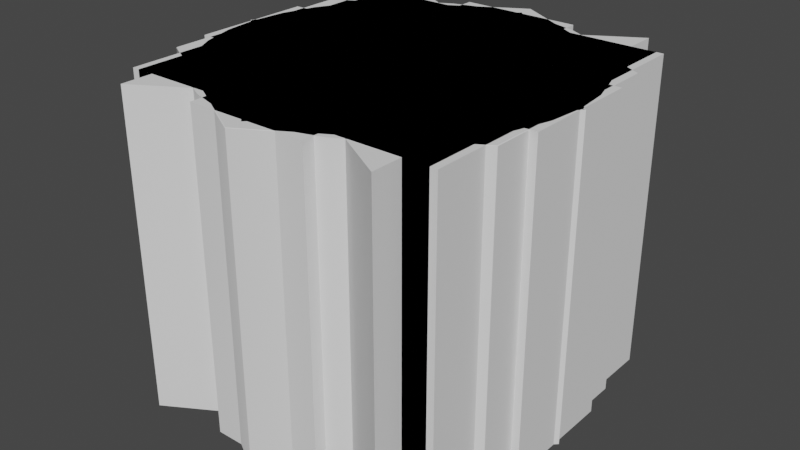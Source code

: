 # Source: Shapes.blend  (saved by Blender 3.3.6; exported with 4.5.12 LTS)
import bpy
from mathutils import Matrix  # noqa: F401  (used for matrix-valued properties, if any)

bpy.ops.wm.read_factory_settings(use_empty=True)
scene = bpy.context.scene
scene.name = 'Scene'

# ---- collections
col_export = bpy.data.collections.new('Export'); scene.collection.children.link(col_export)

# ---- node groups
ng_auto_smooth = bpy.data.node_groups.new('Auto Smooth', 'GeometryNodeTree')
_s = ng_auto_smooth.interface.new_socket(name='Geometry', in_out='OUTPUT', socket_type='NodeSocketGeometry')
_s = ng_auto_smooth.interface.new_socket(name='Geometry', in_out='INPUT', socket_type='NodeSocketGeometry')
_s = ng_auto_smooth.interface.new_socket(name='Angle', in_out='INPUT', socket_type='NodeSocketFloat')
_s.subtype = 'ANGLE'
_s.min_value = 0.0
_s.max_value = 3.142
ng_auto_smooth.is_modifier = True
_N = ng_auto_smooth.nodes; _L = ng_auto_smooth.links
n0 = _N.new('NodeGroupOutput'); n0.name = 'Group Output'; n0.location = (480, -100)
n1 = _N.new('NodeGroupInput'); n1.name = 'Group Input'; n1.location = (-420, -300)
n2 = _N.new('NodeGroupInput'); n2.name = 'Group Input.001'; n2.location = (-60, -100)
n3 = _N.new('GeometryNodeSetShadeSmooth'); n3.name = 'Set Shade Smooth'; n3.location = (120, -100)
n3.domain = 'EDGE'
n4 = _N.new('GeometryNodeSetShadeSmooth'); n4.name = 'Set Shade Smooth.001'; n4.location = (300, -100)
n5 = _N.new('GeometryNodeInputMeshEdgeAngle'); n5.name = 'Edge Angle'; n5.location = (-420, -220)
n6 = _N.new('GeometryNodeInputEdgeSmooth'); n6.name = 'Is Edge Smooth'; n6.location = (-60, -160)
n7 = _N.new('GeometryNodeInputShadeSmooth'); n7.name = 'Is Face Smooth'; n7.location = (-240, -340)
n8 = _N.new('FunctionNodeBooleanMath'); n8.name = 'Boolean Math'; n8.location = (-60, -220)
n9 = _N.new('FunctionNodeCompare'); n9.name = 'Compare'; n9.location = (-240, -180)
n9.operation = 'LESS_EQUAL'
_L.new(n5.outputs[0], n9.inputs[0])
_L.new(n4.outputs[0], n0.inputs[0])
_L.new(n1.outputs[1], n9.inputs[1])
_L.new(n9.outputs[0], n8.inputs[0])
_L.new(n7.outputs[0], n8.inputs[1])
_L.new(n2.outputs[0], n3.inputs[0])
_L.new(n6.outputs[0], n3.inputs[1])
_L.new(n3.outputs[0], n4.inputs[0])
_L.new(n8.outputs[0], n3.inputs[2])
n0.is_active_output = True

# ---- world
world_world = bpy.data.worlds.new('World'); scene.world = world_world
world_world.use_nodes = True; world_world.node_tree.nodes.clear()
_N = world_world.node_tree.nodes; _L = world_world.node_tree.links
n0 = _N.new('ShaderNodeOutputWorld'); n0.name = 'World Output'; n0.location = (300, 300)
n1 = _N.new('ShaderNodeBackground'); n1.name = 'Background'; n1.location = (10, 300)
n1.inputs[0].default_value = (0.05088, 0.05088, 0.05088, 1.0)
_L.new(n1.outputs[0], n0.inputs[0])
n0.is_active_output = True
world_world.color = (0.05088, 0.05088, 0.05088)
world_world.use_sun_shadow = False
world_world.sun_shadow_jitter_overblur = 0.0

# ---- meshes
me_plane = bpy.data.meshes.new('Plane')
me_plane.from_pydata([(0.5225, -0.5, 1.0), (-0.4775, -0.5, 1.0), (-0.4775, 0.5, 1.0), (0.5225, 0.5, 1.0), (0.5225, 0.5, 0.0), (-0.4775, 0.5, 0.0), (0.5225, -0.5, 0.0), (-0.4775, -0.5, 0.0)], [], [(6, 4, 3, 0), (7, 5, 4, 6), (5, 7, 1, 2), (7, 6, 0, 1), (1, 0, 3, 2), (4, 5, 2, 3)])
_uv = me_plane.uv_layers.new(name='UVMap')
_uv.uv.foreach_set('vector', [1.0, 0.0, 1.0, 1.0, 1.0, 1.0, 1.0, 0.0, 0.0, 0.0, 0.0, 1.0, 1.0, 1.0, 1.0, 0.0, 0.0, 1.0, 0.0, 0.0, 0.0, 0.0, 0.0, 1.0, 0.0, 0.0, 1.0, 0.0, 1.0, 0.0, 0.0, 0.0, 0.0, 0.0, 1.0, 0.0, 1.0, 1.0, 0.0, 1.0, 1.0, 1.0, 0.0, 1.0, 0.0, 1.0, 1.0, 1.0])
me_plane.update()
me_plane_001 = bpy.data.meshes.new('Plane.001')
me_plane_001.from_pydata([(-0.5775, 0.0, 0.0), (0.4225, -0.6, 0.0), (0.4225, 0.6, 0.0), (-0.5775, 0.0, 1.0), (0.4225, -0.6, 1.0), (0.4225, 0.6, 1.0)], [], [(0, 2, 1), (3, 4, 5), (2, 0, 3, 5), (1, 2, 5, 4), (0, 1, 4, 3)])
_uv = me_plane_001.uv_layers.new(name='UVMap')
_uv.uv.foreach_set('vector', [0.0, 0.0, 1.0, 1.0, 1.0, 0.0, 0.0, 0.0, 1.0, 0.0, 1.0, 1.0, 1.0, 1.0, 0.0, 0.0, 0.0, 0.0, 1.0, 1.0, 1.0, 0.0, 1.0, 1.0, 1.0, 1.0, 1.0, 0.0, 0.0, 0.0, 1.0, 0.0, 1.0, 0.0, 0.0, 0.0])
me_plane_001.update()
me_plane_002 = bpy.data.meshes.new('Plane.002')
me_plane_002.from_pydata([(0.5775, 8.72e-08, 0.0), (-0.4225, 0.6, 0.0), (-0.4225, -0.6, 0.0), (0.5775, 8.72e-08, 1.0), (-0.4225, 0.6, 1.0), (-0.4225, -0.6, 1.0)], [], [(0, 2, 1), (3, 4, 5), (2, 0, 3, 5), (1, 2, 5, 4), (0, 1, 4, 3)])
_uv = me_plane_002.uv_layers.new(name='UVMap')
_uv.uv.foreach_set('vector', [0.0, 0.0, 1.0, 1.0, 1.0, 0.0, 0.0, 0.0, 1.0, 0.0, 1.0, 1.0, 1.0, 1.0, 0.0, 0.0, 0.0, 0.0, 1.0, 1.0, 1.0, 0.0, 1.0, 1.0, 1.0, 1.0, 1.0, 0.0, 0.0, 0.0, 1.0, 0.0, 1.0, 0.0, 0.0, 0.0])
me_plane_002.update()
me_circle = bpy.data.meshes.new('Circle')
me_circle.from_pydata([(0.0009209, 0.58, 0.0), (-0.5791, 0.0, 0.0), (0.0009209, -0.58, 0.0), (0.5809, 0.0, 0.0), (0.0009209, 0.58, 1.0), (-0.5791, 0.0, 1.0), (0.0009209, -0.58, 1.0), (0.5809, 0.0, 1.0)], [], [(1, 0, 3, 2), (5, 6, 7, 4), (2, 3, 7, 6), (0, 1, 5, 4), (3, 0, 4, 7), (1, 2, 6, 5)])
_uv = me_circle.uv_layers.new(name='UVMap')
_uv.uv.foreach_set('vector', [0.0, 0.0, 0.0, 0.0, 0.0, 0.0, 0.0, 0.0, 0.0, 0.0, 0.0, 0.0, 0.0, 0.0, 0.0, 0.0, 0.0, 0.0, 0.0, 0.0, 0.0, 0.0, 0.0, 0.0, 0.0, 0.0, 0.0, 0.0, 0.0, 0.0, 0.0, 0.0, 0.0, 0.0, 0.0, 0.0, 0.0, 0.0, 0.0, 0.0, 0.0, 0.0, 0.0, 0.0, 0.0, 0.0, 0.0, 0.0])
me_circle.update()
me_circle_001 = bpy.data.meshes.new('Circle.001')
me_circle_001.from_pydata([(0.0, 0.63, 7.51e-09), (0.0, 0.2016, 7.51e-09), (-0.5456, 0.315, 7.51e-09), (0.0, 0.2016, 1.0), (-0.5456, -0.315, 7.51e-09), (0.03933, 0.1977, 7.51e-09), (0.0, -0.63, 7.51e-09), (0.03933, 0.1977, 1.0), (0.5456, -0.315, 7.51e-09), (0.07715, 0.1863, 7.51e-09), (0.5456, 0.315, 7.51e-09), (0.07715, 0.1863, 1.0), (-0.5456, 0.315, 1.0), (0.112, 0.1676, 7.51e-09), (0.0, 0.63, 1.0), (0.112, 0.1676, 1.0), (-0.5456, -0.315, 1.0), (0.1426, 0.1426, 7.51e-09), (0.0, -0.63, 1.0), (0.1426, 0.1426, 1.0), (0.5456, -0.315, 1.0), (0.1676, 0.112, 7.51e-09), (0.5456, 0.315, 1.0), (0.1676, 0.112, 1.0), (0.1863, 0.07715, 7.51e-09), (0.1863, 0.07715, 1.0), (0.1977, 0.03933, 7.51e-09), (0.1977, 0.03933, 1.0), (0.2016, 0.0, 7.51e-09), (0.2016, 0.0, 1.0), (0.1977, -0.03933, 7.51e-09), (0.1977, -0.03933, 1.0), (0.1863, -0.07715, 7.51e-09), (0.1863, -0.07715, 1.0), (0.1676, -0.112, 7.51e-09), (0.1676, -0.112, 1.0), (0.1426, -0.1426, 7.51e-09), (0.1426, -0.1426, 1.0), (0.112, -0.1676, 7.51e-09), (0.112, -0.1676, 1.0), (0.07715, -0.1863, 7.51e-09), (0.07715, -0.1863, 1.0), (0.03933, -0.1977, 7.51e-09), (0.03933, -0.1977, 1.0), (0.0, -0.2016, 7.51e-09), (0.0, -0.2016, 1.0), (-0.03933, -0.1977, 7.51e-09), (-0.03933, -0.1977, 1.0), (-0.07715, -0.1863, 7.51e-09), (-0.07715, -0.1863, 1.0), (-0.112, -0.1676, 7.51e-09), (-0.112, -0.1676, 1.0), (-0.1426, -0.1426, 7.51e-09), (-0.1426, -0.1426, 1.0), (-0.1676, -0.112, 7.51e-09), (-0.1676, -0.112, 1.0), (-0.1863, -0.07715, 7.51e-09), (-0.1863, -0.07715, 1.0), (-0.1977, -0.03933, 7.51e-09), (-0.1977, -0.03933, 1.0), (-0.2016, 0.0, 7.51e-09), (-0.2016, 0.0, 1.0), (-0.1977, 0.03933, 7.51e-09), (-0.1977, 0.03933, 1.0), (-0.1863, 0.07715, 7.51e-09), (-0.1863, 0.07715, 1.0), (-0.1676, 0.112, 7.51e-09), (-0.1676, 0.112, 1.0), (-0.1426, 0.1426, 7.51e-09), (-0.1426, 0.1426, 1.0), (-0.112, 0.1676, 7.51e-09), (-0.112, 0.1676, 1.0), (-0.07715, 0.1863, 7.51e-09), (-0.07715, 0.1863, 1.0), (-0.03933, 0.1977, 7.51e-09), (-0.03933, 0.1977, 1.0)], [], [(20, 37, 39), (8, 10, 22, 20), (4, 6, 18, 16), (0, 2, 12, 14), (10, 0, 14, 22), (6, 8, 20, 18), (2, 4, 16, 12), (1, 5, 7, 3), (5, 9, 11, 7), (9, 13, 15, 11), (13, 17, 19, 15), (17, 21, 23, 19), (21, 24, 25, 23), (24, 26, 27, 25), (26, 28, 29, 27), (28, 30, 31, 29), (30, 32, 33, 31), (32, 34, 35, 33), (34, 36, 37, 35), (36, 38, 39, 37), (38, 40, 41, 39), (40, 42, 43, 41), (42, 44, 45, 43), (44, 46, 47, 45), (46, 48, 49, 47), (48, 50, 51, 49), (50, 52, 53, 51), (52, 54, 55, 53), (54, 56, 57, 55), (56, 58, 59, 57), (58, 60, 61, 59), (60, 62, 63, 61), (62, 64, 65, 63), (64, 66, 67, 65), (66, 68, 69, 67), (68, 70, 71, 69), (70, 72, 73, 71), (72, 74, 75, 73), (74, 1, 3, 75), (20, 35, 37), (20, 33, 35), (20, 31, 33), (20, 29, 31), (22, 27, 29), (22, 25, 27), (22, 23, 25), (22, 19, 23), (22, 15, 19), (14, 15, 22), (14, 7, 11), (14, 3, 7), (14, 75, 3), (14, 73, 75), (14, 71, 73), (12, 69, 71), (12, 67, 69), (12, 65, 67), (12, 63, 65), (12, 61, 63), (16, 59, 61), (16, 57, 59), (16, 55, 57), (16, 53, 55), (16, 51, 53), (18, 51, 16), (18, 47, 49), (18, 45, 47), (18, 43, 45), (18, 41, 43), (18, 39, 41), (20, 22, 29), (14, 11, 15), (14, 12, 71), (12, 16, 61), (18, 49, 51), (18, 20, 39), (0, 9, 5), (0, 13, 9), (10, 17, 13), (10, 21, 17), (10, 24, 21), (10, 26, 24), (10, 28, 26), (8, 28, 10), (8, 32, 30), (8, 34, 32), (8, 36, 34), (8, 38, 36), (6, 38, 8), (6, 42, 40), (6, 44, 42), (6, 46, 44), (6, 48, 46), (6, 50, 48), (4, 52, 50), (4, 54, 52), (4, 56, 54), (4, 58, 56), (4, 60, 58), (2, 60, 4), (2, 64, 62), (2, 66, 64), (2, 68, 66), (2, 70, 68), (0, 70, 2), (0, 74, 72), (0, 1, 74), (0, 5, 1), (0, 10, 13), (8, 30, 28), (6, 40, 38), (6, 4, 50), (2, 62, 60), (0, 72, 70)])
me_circle_001.polygons.foreach_set('use_smooth', [True] * 114)
_uv = me_circle_001.uv_layers.new(name='UVMap')
_uv.uv.foreach_set('vector', [0.0, 0.0, 0.625, 1.0, 0.5938, 1.0, 0.0, 0.0, 0.0, 0.0, 0.0, 0.0, 0.0, 0.0, 0.0, 0.0, 0.0, 0.0, 0.0, 0.0, 0.0, 0.0, 0.0, 0.0, 0.0, 0.0, 0.0, 0.0, 0.0, 0.0, 0.0, 0.0, 0.0, 0.0, 0.0, 0.0, 0.0, 0.0, 0.0, 0.0, 0.0, 0.0, 0.0, 0.0, 0.0, 0.0, 0.0, 0.0, 0.0, 0.0, 0.0, 0.0, 0.0, 0.0, 1.0, 0.5, 0.9688, 0.5, 0.9688, 1.0, 1.0, 1.0, 0.9688, 0.5, 0.9375, 0.5, 0.9375, 1.0, 0.9688, 1.0, 0.9375, 0.5, 0.9062, 0.5, 0.9062, 1.0, 0.9375, 1.0, 0.9062, 0.5, 0.875, 0.5, 0.875, 1.0, 0.9062, 1.0, 0.875, 0.5, 0.8438, 0.5, 0.8438, 1.0, 0.875, 1.0, 0.8438, 0.5, 0.8125, 0.5, 0.8125, 1.0, 0.8438, 1.0, 0.8125, 0.5, 0.7812, 0.5, 0.7812, 1.0, 0.8125, 1.0, 0.7812, 0.5, 0.75, 0.5, 0.75, 1.0, 0.7812, 1.0, 0.75, 0.5, 0.7188, 0.5, 0.7188, 1.0, 0.75, 1.0, 0.7188, 0.5, 0.6875, 0.5, 0.6875, 1.0, 0.7188, 1.0, 0.6875, 0.5, 0.6562, 0.5, 0.6562, 1.0, 0.6875, 1.0, 0.6562, 0.5, 0.625, 0.5, 0.625, 1.0, 0.6562, 1.0, 0.625, 0.5, 0.5938, 0.5, 0.5938, 1.0, 0.625, 1.0, 0.5938, 0.5, 0.5625, 0.5, 0.5625, 1.0, 0.5938, 1.0, 0.5625, 0.5, 0.5312, 0.5, 0.5312, 1.0, 0.5625, 1.0, 0.5312, 0.5, 0.5, 0.5, 0.5, 1.0, 0.5312, 1.0, 0.5, 0.5, 0.4688, 0.5, 0.4688, 1.0, 0.5, 1.0, 0.4688, 0.5, 0.4375, 0.5, 0.4375, 1.0, 0.4688, 1.0, 0.4375, 0.5, 0.4062, 0.5, 0.4062, 1.0, 0.4375, 1.0, 0.4062, 0.5, 0.375, 0.5, 0.375, 1.0, 0.4062, 1.0, 0.375, 0.5, 0.3438, 0.5, 0.3438, 1.0, 0.375, 1.0, 0.3438, 0.5, 0.3125, 0.5, 0.3125, 1.0, 0.3438, 1.0, 0.3125, 0.5, 0.2812, 0.5, 0.2812, 1.0, 0.3125, 1.0, 0.2812, 0.5, 0.25, 0.5, 0.25, 1.0, 0.2812, 1.0, 0.25, 0.5, 0.2188, 0.5, 0.2188, 1.0, 0.25, 1.0, 0.2188, 0.5, 0.1875, 0.5, 0.1875, 1.0, 0.2188, 1.0, 0.1875, 0.5, 0.1562, 0.5, 0.1562, 1.0, 0.1875, 1.0, 0.1562, 0.5, 0.125, 0.5, 0.125, 1.0, 0.1562, 1.0, 0.125, 0.5, 0.09375, 0.5, 0.09375, 1.0, 0.125, 1.0, 0.09375, 0.5, 0.0625, 0.5, 0.0625, 1.0, 0.09375, 1.0, 0.0625, 0.5, 0.03125, 0.5, 0.03125, 1.0, 0.0625, 1.0, 0.03125, 0.5, 0.0, 0.5, 0.0, 1.0, 0.03125, 1.0, 0.0, 0.0, 0.6562, 1.0, 0.625, 1.0, 0.0, 0.0, 0.6875, 1.0, 0.6562, 1.0, 0.0, 0.0, 0.7188, 1.0, 0.6875, 1.0, 0.0, 0.0, 0.75, 1.0, 0.7188, 1.0, 0.0, 0.0, 0.7812, 1.0, 0.75, 1.0, 0.0, 0.0, 0.8125, 1.0, 0.7812, 1.0, 0.0, 0.0, 0.8438, 1.0, 0.8125, 1.0, 0.0, 0.0, 0.875, 1.0, 0.8438, 1.0, 0.0, 0.0, 0.9062, 1.0, 0.875, 1.0, 0.0, 0.0, 0.9062, 1.0, 0.0, 0.0, 0.0, 0.0, 0.9688, 1.0, 0.9375, 1.0, 0.0, 0.0, 1.0, 1.0, 0.9688, 1.0, 0.0, 0.0, 0.03125, 1.0, 0.0, 1.0, 0.0, 0.0, 0.0625, 1.0, 0.03125, 1.0, 0.0, 0.0, 0.09375, 1.0, 0.0625, 1.0, 0.0, 0.0, 0.125, 1.0, 0.09375, 1.0, 0.0, 0.0, 0.1562, 1.0, 0.125, 1.0, 0.0, 0.0, 0.1875, 1.0, 0.1562, 1.0, 0.0, 0.0, 0.2188, 1.0, 0.1875, 1.0, 0.0, 0.0, 0.25, 1.0, 0.2188, 1.0, 0.0, 0.0, 0.2812, 1.0, 0.25, 1.0, 0.0, 0.0, 0.3125, 1.0, 0.2812, 1.0, 0.0, 0.0, 0.3438, 1.0, 0.3125, 1.0, 0.0, 0.0, 0.375, 1.0, 0.3438, 1.0, 0.0, 0.0, 0.4062, 1.0, 0.375, 1.0, 0.0, 0.0, 0.4062, 1.0, 0.0, 0.0, 0.0, 0.0, 0.4688, 1.0, 0.4375, 1.0, 0.0, 0.0, 0.5, 1.0, 0.4688, 1.0, 0.0, 0.0, 0.5312, 1.0, 0.5, 1.0, 0.0, 0.0, 0.5625, 1.0, 0.5312, 1.0, 0.0, 0.0, 0.5938, 1.0, 0.5625, 1.0, 0.0, 0.0, 0.0, 0.0, 0.75, 1.0, 0.0, 0.0, 0.9375, 1.0, 0.9062, 1.0, 0.0, 0.0, 0.0, 0.0, 0.09375, 1.0, 0.0, 0.0, 0.0, 0.0, 0.25, 1.0, 0.0, 0.0, 0.4375, 1.0, 0.4062, 1.0, 0.0, 0.0, 0.0, 0.0, 0.5938, 1.0, 0.0, 0.0, 0.9375, 0.5, 0.9688, 0.5, 0.0, 0.0, 0.9062, 0.5, 0.9375, 0.5, 0.0, 0.0, 0.875, 0.5, 0.9062, 0.5, 0.0, 0.0, 0.8438, 0.5, 0.875, 0.5, 0.0, 0.0, 0.8125, 0.5, 0.8438, 0.5, 0.0, 0.0, 0.7812, 0.5, 0.8125, 0.5, 0.0, 0.0, 0.75, 0.5, 0.7812, 0.5, 0.0, 0.0, 0.75, 0.5, 0.0, 0.0, 0.0, 0.0, 0.6875, 0.5, 0.7188, 0.5, 0.0, 0.0, 0.6562, 0.5, 0.6875, 0.5, 0.0, 0.0, 0.625, 0.5, 0.6562, 0.5, 0.0, 0.0, 0.5938, 0.5, 0.625, 0.5, 0.0, 0.0, 0.5938, 0.5, 0.0, 0.0, 0.0, 0.0, 0.5312, 0.5, 0.5625, 0.5, 0.0, 0.0, 0.5, 0.5, 0.5312, 0.5, 0.0, 0.0, 0.4688, 0.5, 0.5, 0.5, 0.0, 0.0, 0.4375, 0.5, 0.4688, 0.5, 0.0, 0.0, 0.4062, 0.5, 0.4375, 0.5, 0.0, 0.0, 0.375, 0.5, 0.4062, 0.5, 0.0, 0.0, 0.3438, 0.5, 0.375, 0.5, 0.0, 0.0, 0.3125, 0.5, 0.3438, 0.5, 0.0, 0.0, 0.2812, 0.5, 0.3125, 0.5, 0.0, 0.0, 0.25, 0.5, 0.2812, 0.5, 0.0, 0.0, 0.25, 0.5, 0.0, 0.0, 0.0, 0.0, 0.1875, 0.5, 0.2188, 0.5, 0.0, 0.0, 0.1562, 0.5, 0.1875, 0.5, 0.0, 0.0, 0.125, 0.5, 0.1562, 0.5, 0.0, 0.0, 0.09375, 0.5, 0.125, 0.5, 0.0, 0.0, 0.09375, 0.5, 0.0, 0.0, 0.0, 0.0, 0.03125, 0.5, 0.0625, 0.5, 0.0, 0.0, 0.0, 0.5, 0.03125, 0.5, 0.0, 0.0, 0.9688, 0.5, 1.0, 0.5, 0.0, 0.0, 0.0, 0.0, 0.9062, 0.5, 0.0, 0.0, 0.7188, 0.5, 0.75, 0.5, 0.0, 0.0, 0.5625, 0.5, 0.5938, 0.5, 0.0, 0.0, 0.0, 0.0, 0.4062, 0.5, 0.0, 0.0, 0.2188, 0.5, 0.25, 0.5, 0.0, 0.0, 0.0625, 0.5, 0.09375, 0.5])
me_circle_001.materials.append(None)
me_circle_001.update()
me_plane_003 = bpy.data.meshes.new('Plane.003')
me_plane_003.from_pydata([(-0.5704, 0.1901, 0.0), (-0.5704, -0.1901, 0.0), (-0.1901, -0.5704, 0.0), (0.1901, -0.5704, 0.0), (0.5704, -0.1901, 0.0), (0.5704, 0.1901, 0.0), (0.1901, 0.5704, 0.0), (-0.1901, 0.5704, 0.0), (-0.1901, -0.1901, 0.0), (-0.1901, 0.1901, 0.0), (0.1901, -0.1901, 0.0), (0.1901, 0.1901, 0.0), (-0.5704, 0.1901, 1.0), (-0.5704, -0.1901, 1.0), (-0.1901, -0.5704, 1.0), (0.1901, -0.5704, 1.0), (0.5704, -0.1901, 1.0), (0.5704, 0.1901, 1.0), (0.1901, 0.5704, 1.0), (-0.1901, 0.5704, 1.0), (-0.1901, 0.1901, 1.0), (-0.1901, -0.1901, 1.0), (0.1901, 0.1901, 1.0), (0.1901, -0.1901, 1.0)], [], [(9, 7, 6, 11), (1, 0, 9, 8), (2, 8, 10, 3), (8, 9, 11, 10), (10, 11, 5, 4), (20, 22, 18, 19), (13, 21, 20, 12), (14, 15, 23, 21), (21, 23, 22, 20), (23, 16, 17, 22), (0, 1, 13, 12), (11, 6, 18, 22), (10, 4, 16, 23), (7, 9, 20, 19), (9, 0, 12, 20), (2, 3, 15, 14), (3, 10, 23, 15), (5, 11, 22, 17), (8, 2, 14, 21), (4, 5, 17, 16), (6, 7, 19, 18), (1, 8, 21, 13)])
_uv = me_plane_003.uv_layers.new(name='UVMap')
_uv.uv.foreach_set('vector', [0.3333, 0.6667, 0.3333, 1.0, 0.6667, 1.0, 0.6667, 0.6667, 0.0, 0.3333, 0.0, 0.6667, 0.3333, 0.6667, 0.3333, 0.3333, 0.3333, 0.0, 0.3333, 0.3333, 0.6667, 0.3333, 0.6667, 0.0, 0.3333, 0.3333, 0.3333, 0.6667, 0.6667, 0.6667, 0.6667, 0.3333, 0.6667, 0.3333, 0.6667, 0.6667, 1.0, 0.6667, 1.0, 0.3333, 0.3333, 0.6667, 0.6667, 0.6667, 0.6667, 1.0, 0.3333, 1.0, 0.0, 0.3333, 0.3333, 0.3333, 0.3333, 0.6667, 0.0, 0.6667, 0.3333, 0.0, 0.6667, 0.0, 0.6667, 0.3333, 0.3333, 0.3333, 0.3333, 0.3333, 0.6667, 0.3333, 0.6667, 0.6667, 0.3333, 0.6667, 0.6667, 0.3333, 1.0, 0.3333, 1.0, 0.6667, 0.6667, 0.6667, 0.0, 0.6667, 0.0, 0.3333, 0.0, 0.3333, 0.0, 0.6667, 0.6667, 0.6667, 0.6667, 1.0, 0.6667, 1.0, 0.6667, 0.6667, 0.6667, 0.3333, 1.0, 0.3333, 1.0, 0.3333, 0.6667, 0.3333, 0.3333, 1.0, 0.3333, 0.6667, 0.3333, 0.6667, 0.3333, 1.0, 0.3333, 0.6667, 0.0, 0.6667, 0.0, 0.6667, 0.3333, 0.6667, 0.3333, 0.0, 0.6667, 0.0, 0.6667, 0.0, 0.3333, 0.0, 0.6667, 0.0, 0.6667, 0.3333, 0.6667, 0.3333, 0.6667, 0.0, 1.0, 0.6667, 0.6667, 0.6667, 0.6667, 0.6667, 1.0, 0.6667, 0.3333, 0.3333, 0.3333, 0.0, 0.3333, 0.0, 0.3333, 0.3333, 1.0, 0.3333, 1.0, 0.6667, 1.0, 0.6667, 1.0, 0.3333, 0.6667, 1.0, 0.3333, 1.0, 0.3333, 1.0, 0.6667, 1.0, 0.0, 0.3333, 0.3333, 0.3333, 0.3333, 0.3333, 0.0, 0.3333])
me_plane_003.update()
me_plane_005 = bpy.data.meshes.new('Plane.005')
me_plane_005.from_pydata([(-0.5, -0.5, 0.0), (0.5, -0.5, 0.0), (-0.5, 0.5, 0.0), (0.5, 0.5, 0.0), (0.0, 0.0, 0.0), (-0.5, -0.5, 1.0), (0.5, -0.5, 1.0), (-0.5, 0.5, 1.0), (0.5, 0.5, 1.0), (0.0, 0.0, 1.0)], [], [(3, 4, 2), (1, 0, 4), (8, 7, 9), (6, 9, 5), (1, 4, 9, 6), (2, 4, 9, 7), (0, 1, 6, 5), (4, 0, 5, 9), (4, 3, 8, 9), (3, 2, 7, 8)])
_uv = me_plane_005.uv_layers.new(name='UVMap')
_uv.uv.foreach_set('vector', [0.0, 0.0, 0.0, 0.0, 0.0, 0.0, 0.0, 0.0, 0.0, 0.0, 0.0, 0.0, 0.0, 0.0, 0.0, 0.0, 0.0, 0.0, 0.0, 0.0, 0.0, 0.0, 0.0, 0.0, 0.0, 0.0, 0.0, 0.0, 0.0, 0.0, 0.0, 0.0, 0.0, 0.0, 0.0, 0.0, 0.0, 0.0, 0.0, 0.0, 0.0, 0.0, 0.0, 0.0, 0.0, 0.0, 0.0, 0.0, 0.0, 0.0, 0.0, 0.0, 0.0, 0.0, 0.0, 0.0, 0.0, 0.0, 0.0, 0.0, 0.0, 0.0, 0.0, 0.0, 0.0, 0.0, 0.0, 0.0, 0.0, 0.0, 0.0, 0.0])
me_plane_005.update()
me_plane_006 = bpy.data.meshes.new('Plane.006')
me_plane_006.from_pydata([(-0.5, 0.5, 0.0), (-0.5, -0.5, 0.0), (0.5, 0.5, 0.0), (0.5, -0.5, 0.0), (0.0, 0.0, 0.0), (-0.5, 0.5, 1.0), (-0.5, -0.5, 1.0), (0.5, 0.5, 1.0), (0.5, -0.5, 1.0), (0.0, 0.0, 1.0)], [], [(3, 4, 2), (1, 0, 4), (8, 7, 9), (6, 9, 5), (1, 4, 9, 6), (2, 4, 9, 7), (0, 1, 6, 5), (4, 0, 5, 9), (4, 3, 8, 9), (3, 2, 7, 8)])
_uv = me_plane_006.uv_layers.new(name='UVMap')
_uv.uv.foreach_set('vector', [0.0, 0.0, 0.0, 0.0, 0.0, 0.0, 0.0, 0.0, 0.0, 0.0, 0.0, 0.0, 0.0, 0.0, 0.0, 0.0, 0.0, 0.0, 0.0, 0.0, 0.0, 0.0, 0.0, 0.0, 0.0, 0.0, 0.0, 0.0, 0.0, 0.0, 0.0, 0.0, 0.0, 0.0, 0.0, 0.0, 0.0, 0.0, 0.0, 0.0, 0.0, 0.0, 0.0, 0.0, 0.0, 0.0, 0.0, 0.0, 0.0, 0.0, 0.0, 0.0, 0.0, 0.0, 0.0, 0.0, 0.0, 0.0, 0.0, 0.0, 0.0, 0.0, 0.0, 0.0, 0.0, 0.0, 0.0, 0.0, 0.0, 0.0, 0.0, 0.0])
me_plane_006.update()
me_cylinder = bpy.data.meshes.new('Cylinder')
me_cylinder.from_pydata([(0.0, 0.25, -0.25), (0.0, 0.25, 0.25), (0.04877, 0.2452, -0.25), (0.04877, 0.2452, 0.25), (0.09567, 0.231, -0.25), (0.09567, 0.231, 0.25), (0.1389, 0.2079, -0.25), (0.1389, 0.2079, 0.25), (0.1768, 0.1768, -0.25), (0.1768, 0.1768, 0.25), (0.2079, 0.1389, -0.25), (0.2079, 0.1389, 0.25), (0.231, 0.09567, -0.25), (0.231, 0.09567, 0.25), (0.2452, 0.04877, -0.25), (0.2452, 0.04877, 0.25), (0.25, 0.0, -0.25), (0.25, 0.0, 0.25), (0.2452, -0.04877, -0.25), (0.2452, -0.04877, 0.25), (0.231, -0.09567, -0.25), (0.231, -0.09567, 0.25), (0.2079, -0.1389, -0.25), (0.2079, -0.1389, 0.25), (0.1768, -0.1768, -0.25), (0.1768, -0.1768, 0.25), (0.1389, -0.2079, -0.25), (0.1389, -0.2079, 0.25), (0.09567, -0.231, -0.25), (0.09567, -0.231, 0.25), (0.04877, -0.2452, -0.25), (0.04877, -0.2452, 0.25), (0.0, -0.25, -0.25), (0.0, -0.25, 0.25), (-0.04877, -0.2452, -0.25), (-0.04877, -0.2452, 0.25), (-0.09567, -0.231, -0.25), (-0.09567, -0.231, 0.25), (-0.1389, -0.2079, -0.25), (-0.1389, -0.2079, 0.25), (-0.1768, -0.1768, -0.25), (-0.1768, -0.1768, 0.25), (-0.2079, -0.1389, -0.25), (-0.2079, -0.1389, 0.25), (-0.231, -0.09567, -0.25), (-0.231, -0.09567, 0.25), (-0.2452, -0.04877, -0.25), (-0.2452, -0.04877, 0.25), (-0.25, 0.0, -0.25), (-0.25, 0.0, 0.25), (-0.2452, 0.04877, -0.25), (-0.2452, 0.04877, 0.25), (-0.231, 0.09567, -0.25), (-0.231, 0.09567, 0.25), (-0.2079, 0.1389, -0.25), (-0.2079, 0.1389, 0.25), (-0.1768, 0.1768, -0.25), (-0.1768, 0.1768, 0.25), (-0.1389, 0.2079, -0.25), (-0.1389, 0.2079, 0.25), (-0.09567, 0.231, -0.25), (-0.09567, 0.231, 0.25), (-0.04877, 0.2452, -0.25), (-0.04877, 0.2452, 0.25)], [], [(0, 1, 3, 2), (2, 3, 5, 4), (4, 5, 7, 6), (6, 7, 9, 8), (8, 9, 11, 10), (10, 11, 13, 12), (12, 13, 15, 14), (14, 15, 17, 16), (16, 17, 19, 18), (18, 19, 21, 20), (20, 21, 23, 22), (22, 23, 25, 24), (24, 25, 27, 26), (26, 27, 29, 28), (28, 29, 31, 30), (30, 31, 33, 32), (32, 33, 35, 34), (34, 35, 37, 36), (36, 37, 39, 38), (38, 39, 41, 40), (40, 41, 43, 42), (42, 43, 45, 44), (44, 45, 47, 46), (46, 47, 49, 48), (48, 49, 51, 50), (50, 51, 53, 52), (52, 53, 55, 54), (54, 55, 57, 56), (56, 57, 59, 58), (58, 59, 61, 60), (3, 1, 63, 61, 59, 57, 55, 53, 51, 49, 47, 45, 43, 41, 39, 37, 35, 33, 31, 29, 27, 25, 23, 21, 19, 17, 15, 13, 11, 9, 7, 5), (60, 61, 63, 62), (62, 63, 1, 0), (0, 2, 4, 6, 8, 10, 12, 14, 16, 18, 20, 22, 24, 26, 28, 30, 32, 34, 36, 38, 40, 42, 44, 46, 48, 50, 52, 54, 56, 58, 60, 62)])
me_cylinder.polygons.foreach_set('use_smooth', [True] * 34)
_uv = me_cylinder.uv_layers.new(name='UVMap')
_uv.uv.foreach_set('vector', [1.0, 0.5, 1.0, 1.0, 0.9688, 1.0, 0.9688, 0.5, 0.9688, 0.5, 0.9688, 1.0, 0.9375, 1.0, 0.9375, 0.5, 0.9375, 0.5, 0.9375, 1.0, 0.9062, 1.0, 0.9062, 0.5, 0.9062, 0.5, 0.9062, 1.0, 0.875, 1.0, 0.875, 0.5, 0.875, 0.5, 0.875, 1.0, 0.8438, 1.0, 0.8438, 0.5, 0.8438, 0.5, 0.8438, 1.0, 0.8125, 1.0, 0.8125, 0.5, 0.8125, 0.5, 0.8125, 1.0, 0.7812, 1.0, 0.7812, 0.5, 0.7812, 0.5, 0.7812, 1.0, 0.75, 1.0, 0.75, 0.5, 0.75, 0.5, 0.75, 1.0, 0.7188, 1.0, 0.7188, 0.5, 0.7188, 0.5, 0.7188, 1.0, 0.6875, 1.0, 0.6875, 0.5, 0.6875, 0.5, 0.6875, 1.0, 0.6562, 1.0, 0.6562, 0.5, 0.6562, 0.5, 0.6562, 1.0, 0.625, 1.0, 0.625, 0.5, 0.625, 0.5, 0.625, 1.0, 0.5938, 1.0, 0.5938, 0.5, 0.5938, 0.5, 0.5938, 1.0, 0.5625, 1.0, 0.5625, 0.5, 0.5625, 0.5, 0.5625, 1.0, 0.5312, 1.0, 0.5312, 0.5, 0.5312, 0.5, 0.5312, 1.0, 0.5, 1.0, 0.5, 0.5, 0.5, 0.5, 0.5, 1.0, 0.4688, 1.0, 0.4688, 0.5, 0.4688, 0.5, 0.4688, 1.0, 0.4375, 1.0, 0.4375, 0.5, 0.4375, 0.5, 0.4375, 1.0, 0.4062, 1.0, 0.4062, 0.5, 0.4062, 0.5, 0.4062, 1.0, 0.375, 1.0, 0.375, 0.5, 0.375, 0.5, 0.375, 1.0, 0.3438, 1.0, 0.3438, 0.5, 0.3438, 0.5, 0.3438, 1.0, 0.3125, 1.0, 0.3125, 0.5, 0.3125, 0.5, 0.3125, 1.0, 0.2812, 1.0, 0.2812, 0.5, 0.2812, 0.5, 0.2812, 1.0, 0.25, 1.0, 0.25, 0.5, 0.25, 0.5, 0.25, 1.0, 0.2188, 1.0, 0.2188, 0.5, 0.2188, 0.5, 0.2188, 1.0, 0.1875, 1.0, 0.1875, 0.5, 0.1875, 0.5, 0.1875, 1.0, 0.1562, 1.0, 0.1562, 0.5, 0.1562, 0.5, 0.1562, 1.0, 0.125, 1.0, 0.125, 0.5, 0.125, 0.5, 0.125, 1.0, 0.09375, 1.0, 0.09375, 0.5, 0.09375, 0.5, 0.09375, 1.0, 0.0625, 1.0, 0.0625, 0.5, 0.2968, 0.4854, 0.25, 0.49, 0.2032, 0.4854, 0.1582, 0.4717, 0.1167, 0.4496, 0.08029, 0.4197, 0.05045, 0.3833, 0.02827, 0.3418, 0.01461, 0.2968, 0.01, 0.25, 0.01461, 0.2032, 0.02827, 0.1582, 0.05045, 0.1167, 0.08029, 0.08029, 0.1167, 0.05045, 0.1582, 0.02827, 0.2032, 0.01461, 0.25, 0.01, 0.2968, 0.01461, 0.3418, 0.02827, 0.3833, 0.05045, 0.4197, 0.08029, 0.4496, 0.1167, 0.4717, 0.1582, 0.4854, 0.2032, 0.49, 0.25, 0.4854, 0.2968, 0.4717, 0.3418, 0.4496, 0.3833, 0.4197, 0.4197, 0.3833, 0.4496, 0.3418, 0.4717, 0.0625, 0.5, 0.0625, 1.0, 0.03125, 1.0, 0.03125, 0.5, 0.03125, 0.5, 0.03125, 1.0, 0.0, 1.0, 0.0, 0.5, 0.75, 0.49, 0.7968, 0.4854, 0.8418, 0.4717, 0.8833, 0.4496, 0.9197, 0.4197, 0.9496, 0.3833, 0.9717, 0.3418, 0.9854, 0.2968, 0.99, 0.25, 0.9854, 0.2032, 0.9717, 0.1582, 0.9496, 0.1167, 0.9197, 0.08029, 0.8833, 0.05045, 0.8418, 0.02827, 0.7968, 0.01461, 0.75, 0.01, 0.7032, 0.01461, 0.6582, 0.02827, 0.6167, 0.05045, 0.5803, 0.08029, 0.5504, 0.1167, 0.5283, 0.1582, 0.5146, 0.2032, 0.51, 0.25, 0.5146, 0.2968, 0.5283, 0.3418, 0.5504, 0.3833, 0.5803, 0.4197, 0.6167, 0.4496, 0.6582, 0.4717, 0.7032, 0.4854])
me_cylinder.update()

# ---- objects
ob_00_square = bpy.data.objects.new('00_Square', me_plane)
ob_01_tri1 = bpy.data.objects.new('01_Tri1', me_plane_001)
ob_02_tri2 = bpy.data.objects.new('02_Tri2', me_plane_002)
ob_03_diamond = bpy.data.objects.new('03_Diamond', me_circle)
ob_04_hexnut = bpy.data.objects.new('04_HexNut', me_circle_001)
ob_05_plus = bpy.data.objects.new('05_Plus', me_plane_003)
ob_09_hourglass = bpy.data.objects.new('09_hourglass', me_plane_005)
ob_10_bowtie = bpy.data.objects.new('10_bowtie', me_plane_006)
ob_11_cyl = bpy.data.objects.new('11_Cyl', me_cylinder)

# ---- transforms, parenting, visibility, modifiers, constraints
ob_00_square.location = (0.0, 0.0, 0.0)
ob_01_tri1.location = (0.0, 0.0, 0.0)
ob_02_tri2.location = (0.0, 0.0, 0.0)
ob_03_diamond.location = (0.0, 0.0, 0.0)
ob_04_hexnut.location = (0.0, 0.0, 0.0)
_m = ob_04_hexnut.modifiers.new('Bevel', 'BEVEL')
_m.width = 0.001
_m.width_pct = 0.001
_m = ob_04_hexnut.modifiers.new('Auto Smooth', 'NODES')
_m.node_group = ng_auto_smooth
_gi = [s.identifier for s in ng_auto_smooth.interface.items_tree if s.item_type == 'SOCKET' and s.in_out == 'INPUT']
_m[_gi[1]] = 0.5236  # Angle
ob_05_plus.location = (0.0, 0.0, 0.0)
ob_09_hourglass.location = (0.0, 0.0, 0.0)
ob_10_bowtie.location = (0.0, 0.0, 0.0)
ob_11_cyl.location = (0.0, 0.0, 0.5)
ob_11_cyl.scale = (2.269, 2.269, 2.0)
_m = ob_11_cyl.modifiers.new('Auto Smooth', 'NODES')
_m.node_group = ng_auto_smooth
_gi = [s.identifier for s in ng_auto_smooth.interface.items_tree if s.item_type == 'SOCKET' and s.in_out == 'INPUT']
_m[_gi[1]] = 0.5236  # Angle

# ---- collection membership
scene.collection.objects.link(ob_00_square)
scene.collection.objects.link(ob_01_tri1)
scene.collection.objects.link(ob_02_tri2)
scene.collection.objects.link(ob_03_diamond)
scene.collection.objects.link(ob_04_hexnut)
scene.collection.objects.link(ob_05_plus)
scene.collection.objects.link(ob_09_hourglass)
scene.collection.objects.link(ob_10_bowtie)
scene.collection.objects.link(ob_11_cyl)

# ---- scene / render settings (as saved in the file)
scene.frame_start = 1; scene.frame_end = 250; scene.frame_set(105)
scene.render.engine = 'BLENDER_EEVEE_NEXT'
scene.render.fps = 30
scene.cycles.use_denoising = False
scene.cycles.samples = 128
scene.cycles.sampling_pattern = 'TABULATED_SOBOL'
scene.cycles.use_adaptive_sampling = False
scene.cycles.use_light_tree = False
scene.view_settings.view_transform = 'Filmic'
bpy.context.view_layer.update()

# ---- added for rendering (the .blend has no active camera and no usable light): camera, sun
cam_auto = bpy.data.cameras.new('AutoCamera')
cam_auto.lens = 50.0
cam_auto.sensor_width = 36.0
cam_auto.clip_end = 1000.0
ob_auto_camera = bpy.data.objects.new('AutoCamera', cam_auto)
scene.collection.objects.link(ob_auto_camera)
ob_auto_camera.location = (1.83527, -2.20121, 1.96748)
ob_auto_camera.rotation_euler = (1.09748, -7.21219e-08, 0.694738)
scene.camera = ob_auto_camera
light_auto_sun = bpy.data.lights.new('AutoSun', 'SUN')
light_auto_sun.energy = 3.0
light_auto_sun.angle = 0.0523599
ob_auto_sun = bpy.data.objects.new('AutoSun', light_auto_sun)
scene.collection.objects.link(ob_auto_sun)
ob_auto_sun.rotation_euler = (0.872665, 0.174533, 0.523599)
bpy.context.view_layer.update()
